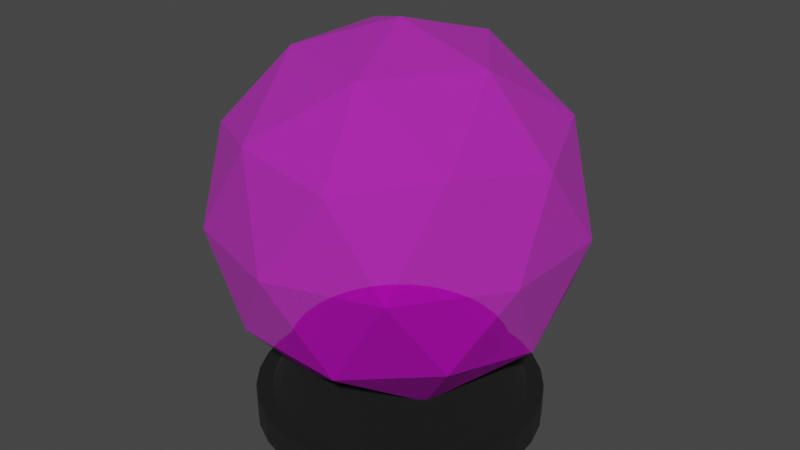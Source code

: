 # Source: hot-cold.blend  (saved by Blender 4.2.66; exported with 4.5.12 LTS)
import bpy
from mathutils import Matrix  # noqa: F401  (used for matrix-valued properties, if any)

bpy.ops.wm.read_factory_settings(use_empty=True)
scene = bpy.context.scene
scene.name = 'Scene'

# ---- collections
col_collection = bpy.data.collections.new('Collection'); scene.collection.children.link(col_collection)

# ---- images (referenced by path relative to the original .blend; pixels are not part of the script)
import os
ASSET_DIR = os.environ.get("B2B_ASSET_DIR", "")  # directory of the original .blend (textures are referenced by path, not embedded)
HERE = os.path.dirname(os.path.abspath(__file__))  # packed textures are extracted next to this script under _unpacked/

def load_image(name, relpath, width, height, colorspace="sRGB"):
    """Load a texture the original file referenced (path relative to the .blend, or extracted next to this script)."""
    p = next((c for c in (os.path.join(HERE, relpath), os.path.join(ASSET_DIR, relpath)) if relpath and os.path.exists(c)), "")
    if p:
        img = bpy.data.images.load(p, check_existing=True)
        img.name = name
    else:  # same state as the original file: an image datablock whose file is absent (Cycles renders it pink)
        img = bpy.data.images.new(name, width, height)
        img.source = "FILE"
        img.filepath = "//" + (relpath or name)
    img.colorspace_settings.name = colorspace
    return img
img_imphenziapalette01_png = load_image('ImphenziaPalette01.png', 'ImphenziaPalette01.png', 1024, 1024, 'sRGB')

# ---- materials (node trees are filled in below, after node groups)
mat_material = bpy.data.materials.new('Material')
mat_material.alpha_threshold = 0.0
mat_material.use_transparent_shadow = False
mat_material.roughness = 0.5
mat_material.line_color = (0.0, 0.0, 0.0, 1.0)
mat_material_002 = bpy.data.materials.new('Material.002')

# ---- material node trees
mat_material.use_nodes = True; mat_material.node_tree.nodes.clear()
_N = mat_material.node_tree.nodes; _L = mat_material.node_tree.links
n0 = _N.new('ShaderNodeOutputMaterial'); n0.name = 'Material Output'; n0.location = (300, 300)
n1 = _N.new('ShaderNodeBsdfPrincipled'); n1.name = 'Principled BSDF'; n1.location = (10, 300)
n1.distribution = 'GGX'
n1.subsurface_method = 'RANDOM_WALK_SKIN'
n1.inputs[2].default_value = 1.0
n1.inputs[3].default_value = 1.45
n1.inputs[4].default_value = 0.4
n1.inputs[27].default_value = (0.0, 0.0, 0.0, 1.0)
n1.inputs[28].default_value = 1.0
n2 = _N.new('ShaderNodeTexImage'); n2.name = 'Image Texture'; n2.location = (-420, 204)
n2.image = img_imphenziapalette01_png
n2.interpolation = 'Closest'
_L.new(n1.outputs[0], n0.inputs[0])
_L.new(n2.outputs[0], n1.inputs[0])
n0.is_active_output = True
mat_material_002.use_nodes = True; mat_material_002.node_tree.nodes.clear()
_N = mat_material_002.node_tree.nodes; _L = mat_material_002.node_tree.links
n0 = _N.new('ShaderNodeBsdfPrincipled'); n0.name = 'Principled BSDF'; n0.location = (10, 300)
n0.inputs[0].default_value = (0.0, 0.0, 0.0, 1.0)
n0.inputs[2].default_value = 1.0
n1 = _N.new('ShaderNodeOutputMaterial'); n1.name = 'Material Output'; n1.location = (300, 300)
_L.new(n0.outputs[0], n1.inputs[0])
n1.is_active_output = True

# ---- world
world_world = bpy.data.worlds.new('World'); scene.world = world_world
world_world.use_nodes = True; world_world.node_tree.nodes.clear()
_N = world_world.node_tree.nodes; _L = world_world.node_tree.links
n0 = _N.new('ShaderNodeOutputWorld'); n0.name = 'World Output'; n0.location = (300, 300)
n1 = _N.new('ShaderNodeBackground'); n1.name = 'Background'; n1.location = (10, 300)
n1.inputs[0].default_value = (0.05088, 0.05088, 0.05088, 1.0)
_L.new(n1.outputs[0], n0.inputs[0])
n0.is_active_output = True
world_world.color = (0.05088, 0.05088, 0.05088)
world_world.use_sun_shadow = False
world_world.sun_shadow_jitter_overblur = 0.0

# ---- meshes
me_icosphere_001 = bpy.data.meshes.new('Icosphere.001')
me_icosphere_001.from_pydata([(0.0, 0.0, -0.5), (0.3618, -0.2629, -0.2236), (-0.1382, -0.4253, -0.2236), (-0.4472, 0.0, -0.2236), (-0.1382, 0.4253, -0.2236), (0.3618, 0.2629, -0.2236), (0.1382, -0.4253, 0.2236), (-0.3618, -0.2629, 0.2236), (-0.3618, 0.2629, 0.2236), (0.1382, 0.4253, 0.2236), (0.4472, 0.0, 0.2236), (0.0, 0.0, 0.5), (-0.08123, -0.25, -0.4253), (0.2127, -0.1545, -0.4253), (0.1314, -0.4045, -0.2629), (0.4253, 0.0, -0.2629), (0.2127, 0.1545, -0.4253), (-0.2629, 0.0, -0.4253), (-0.3441, -0.25, -0.2629), (-0.08123, 0.25, -0.4253), (-0.3441, 0.25, -0.2629), (0.1314, 0.4045, -0.2629), (0.4755, -0.1545, 0.0), (0.4755, 0.1545, 0.0), (0.0, -0.5, 0.0), (0.2939, -0.4045, 0.0), (-0.4755, -0.1545, 0.0), (-0.2939, -0.4045, 0.0), (-0.2939, 0.4045, 0.0), (-0.4755, 0.1545, 0.0), (0.2939, 0.4045, 0.0), (0.0, 0.5, 0.0), (0.3441, -0.25, 0.2629), (-0.1314, -0.4045, 0.2629), (-0.4253, 0.0, 0.2629), (-0.1314, 0.4045, 0.2629), (0.3441, 0.25, 0.2629), (0.08123, -0.25, 0.4253), (0.2629, 0.0, 0.4253), (-0.2127, -0.1545, 0.4253), (-0.2127, 0.1545, 0.4253), (0.08123, 0.25, 0.4253), (0.0, 0.3969, -0.6062), (0.0, 0.3519, -0.5268), (0.07743, 0.3893, -0.6062), (0.06864, 0.3451, -0.5268), (0.1519, 0.3667, -0.6062), (0.1346, 0.3251, -0.5268), (0.2205, 0.33, -0.6062), (0.1955, 0.2926, -0.5268), (0.2806, 0.2806, -0.6062), (0.2488, 0.2488, -0.5268), (0.33, 0.2205, -0.6062), (0.2926, 0.1955, -0.5268), (0.3667, 0.1519, -0.6062), (0.3251, 0.1346, -0.5268), (0.3893, 0.07743, -0.6062), (0.3451, 0.06864, -0.5268), (0.3969, 0.0, -0.6062), (0.3519, 0.0, -0.5268), (0.3893, -0.07743, -0.6062), (0.3451, -0.06864, -0.5268), (0.3667, -0.1519, -0.6062), (0.3251, -0.1346, -0.5268), (0.33, -0.2205, -0.6062), (0.2926, -0.1955, -0.5268), (0.2806, -0.2806, -0.6062), (0.2488, -0.2488, -0.5268), (0.2205, -0.33, -0.6062), (0.1955, -0.2926, -0.5268), (0.1519, -0.3667, -0.6062), (0.1346, -0.3251, -0.5268), (0.07743, -0.3893, -0.6062), (0.06864, -0.3451, -0.5268), (0.0, -0.3969, -0.6062), (0.0, -0.3519, -0.5268), (-0.07743, -0.3893, -0.6062), (-0.06864, -0.3451, -0.5268), (-0.1519, -0.3667, -0.6062), (-0.1346, -0.3251, -0.5268), (-0.2205, -0.33, -0.6062), (-0.1955, -0.2926, -0.5268), (-0.2806, -0.2806, -0.6062), (-0.2488, -0.2488, -0.5268), (-0.33, -0.2205, -0.6062), (-0.2926, -0.1955, -0.5268), (-0.3667, -0.1519, -0.6062), (-0.3251, -0.1346, -0.5268), (-0.3893, -0.07743, -0.6062), (-0.3451, -0.06864, -0.5268), (-0.3969, 0.0, -0.6062), (-0.3519, 0.0, -0.5268), (-0.3893, 0.07743, -0.6062), (-0.3451, 0.06864, -0.5268), (-0.3667, 0.1519, -0.6062), (-0.3251, 0.1346, -0.5268), (-0.33, 0.2205, -0.6062), (-0.2926, 0.1955, -0.5268), (-0.2806, 0.2806, -0.6062), (-0.2488, 0.2488, -0.5268), (-0.2205, 0.33, -0.6062), (-0.1955, 0.2926, -0.5268), (-0.1519, 0.3667, -0.6062), (-0.1346, 0.3251, -0.5268), (-0.07743, 0.3893, -0.6062), (-0.06864, 0.3451, -0.5268), (0.07743, 0.3893, -0.5268), (0.0, 0.3969, -0.5268), (0.1519, 0.3667, -0.5268), (0.2205, 0.33, -0.5268), (0.2806, 0.2806, -0.5268), (0.33, 0.2205, -0.5268), (0.3667, 0.1519, -0.5268), (0.3893, 0.07743, -0.5268), (0.3969, 0.0, -0.5268), (0.3893, -0.07743, -0.5268), (0.3667, -0.1519, -0.5268), (0.33, -0.2205, -0.5268), (0.2806, -0.2806, -0.5268), (0.2205, -0.33, -0.5268), (0.1519, -0.3667, -0.5268), (0.07743, -0.3893, -0.5268), (0.0, -0.3969, -0.5268), (-0.07743, -0.3893, -0.5268), (-0.1519, -0.3667, -0.5268), (-0.2205, -0.33, -0.5268), (-0.2806, -0.2806, -0.5268), (-0.33, -0.2205, -0.5268), (-0.3667, -0.1519, -0.5268), (-0.3893, -0.07743, -0.5268), (-0.3969, 0.0, -0.5268), (-0.3893, 0.07743, -0.5268), (-0.3667, 0.1519, -0.5268), (-0.33, 0.2205, -0.5268), (-0.2806, 0.2806, -0.5268), (-0.2205, 0.33, -0.5268), (-0.1519, 0.3667, -0.5268), (-0.07743, 0.3893, -0.5268), (0.05917, 0.2975, -0.4062), (-1.657e-09, 0.3033, -0.4062), (0.1161, 0.2802, -0.4062), (0.1685, 0.2522, -0.4062), (0.2145, 0.2145, -0.4062), (0.2522, 0.1685, -0.4062), (0.2802, 0.1161, -0.4062), (0.2975, 0.05917, -0.4062), (0.3033, 2.57e-10, -0.4062), (0.2975, -0.05917, -0.4062), (0.2802, -0.1161, -0.4062), (0.2522, -0.1685, -0.4062), (0.2145, -0.2145, -0.4062), (0.1685, -0.2522, -0.4062), (0.1161, -0.2802, -0.4062), (0.05917, -0.2975, -0.4062), (-1.657e-09, -0.3033, -0.4062), (-0.05917, -0.2975, -0.4062), (-0.1161, -0.2802, -0.4062), (-0.1685, -0.2522, -0.4062), (-0.2145, -0.2145, -0.4062), (-0.2522, -0.1685, -0.4062), (-0.2802, -0.1161, -0.4062), (-0.2975, -0.05917, -0.4062), (-0.3033, 2.57e-10, -0.4062), (-0.2975, 0.05917, -0.4062), (-0.2802, 0.1161, -0.4062), (-0.2522, 0.1685, -0.4062), (-0.2145, 0.2145, -0.4062), (-0.1685, 0.2522, -0.4062), (-0.1161, 0.2802, -0.4062), (-0.05917, 0.2975, -0.4062)], [], [(0, 13, 12), (1, 13, 15), (0, 12, 17), (0, 17, 19), (0, 19, 16), (1, 15, 22), (2, 14, 24), (3, 18, 26), (4, 20, 28), (5, 21, 30), (1, 22, 25), (2, 24, 27), (3, 26, 29), (4, 28, 31), (5, 30, 23), (6, 32, 37), (7, 33, 39), (8, 34, 40), (9, 35, 41), (10, 36, 38), (38, 41, 11), (38, 36, 41), (36, 9, 41), (41, 40, 11), (41, 35, 40), (35, 8, 40), (40, 39, 11), (40, 34, 39), (34, 7, 39), (39, 37, 11), (39, 33, 37), (33, 6, 37), (37, 38, 11), (37, 32, 38), (32, 10, 38), (23, 36, 10), (23, 30, 36), (30, 9, 36), (31, 35, 9), (31, 28, 35), (28, 8, 35), (29, 34, 8), (29, 26, 34), (26, 7, 34), (27, 33, 7), (27, 24, 33), (24, 6, 33), (25, 32, 6), (25, 22, 32), (22, 10, 32), (30, 31, 9), (30, 21, 31), (21, 4, 31), (28, 29, 8), (28, 20, 29), (20, 3, 29), (26, 27, 7), (26, 18, 27), (18, 2, 27), (24, 25, 6), (24, 14, 25), (14, 1, 25), (22, 23, 10), (22, 15, 23), (15, 5, 23), (16, 21, 5), (16, 19, 21), (19, 4, 21), (19, 20, 4), (19, 17, 20), (17, 3, 20), (17, 18, 3), (17, 12, 18), (12, 2, 18), (15, 16, 5), (15, 13, 16), (13, 0, 16), (12, 14, 2), (12, 13, 14), (13, 1, 14), (42, 107, 106, 44), (44, 106, 108, 46), (46, 108, 109, 48), (48, 109, 110, 50), (50, 110, 111, 52), (52, 111, 112, 54), (54, 112, 113, 56), (56, 113, 114, 58), (58, 114, 115, 60), (60, 115, 116, 62), (62, 116, 117, 64), (64, 117, 118, 66), (66, 118, 119, 68), (68, 119, 120, 70), (70, 120, 121, 72), (72, 121, 122, 74), (74, 122, 123, 76), (76, 123, 124, 78), (78, 124, 125, 80), (80, 125, 126, 82), (82, 126, 127, 84), (84, 127, 128, 86), (86, 128, 129, 88), (88, 129, 130, 90), (90, 130, 131, 92), (92, 131, 132, 94), (94, 132, 133, 96), (96, 133, 134, 98), (98, 134, 135, 100), (100, 135, 136, 102), (45, 43, 139, 138), (102, 136, 137, 104), (104, 137, 107, 42), (42, 44, 46, 48, 50, 52, 54, 56, 58, 60, 62, 64, 66, 68, 70, 72, 74, 76, 78, 80, 82, 84, 86, 88, 90, 92, 94, 96, 98, 100, 102, 104), (43, 45, 106, 107), (45, 47, 108, 106), (47, 49, 109, 108), (49, 51, 110, 109), (51, 53, 111, 110), (53, 55, 112, 111), (55, 57, 113, 112), (57, 59, 114, 113), (59, 61, 115, 114), (61, 63, 116, 115), (63, 65, 117, 116), (65, 67, 118, 117), (67, 69, 119, 118), (69, 71, 120, 119), (71, 73, 121, 120), (73, 75, 122, 121), (75, 77, 123, 122), (77, 79, 124, 123), (79, 81, 125, 124), (81, 83, 126, 125), (83, 85, 127, 126), (85, 87, 128, 127), (87, 89, 129, 128), (89, 91, 130, 129), (91, 93, 131, 130), (93, 95, 132, 131), (95, 97, 133, 132), (97, 99, 134, 133), (99, 101, 135, 134), (101, 103, 136, 135), (103, 105, 137, 136), (105, 43, 107, 137), (138, 139, 169, 168, 167, 166, 165, 164, 163, 162, 161, 160, 159, 158, 157, 156, 155, 154, 153, 152, 151, 150, 149, 148, 147, 146, 145, 144, 143, 142, 141, 140), (99, 97, 165, 166), (73, 71, 152, 153), (47, 45, 138, 140), (101, 99, 166, 167), (75, 73, 153, 154), (49, 47, 140, 141), (103, 101, 167, 168), (77, 75, 154, 155), (51, 49, 141, 142), (105, 103, 168, 169), (79, 77, 155, 156), (53, 51, 142, 143), (43, 105, 169, 139), (81, 79, 156, 157), (55, 53, 143, 144), (83, 81, 157, 158), (57, 55, 144, 145), (85, 83, 158, 159), (59, 57, 145, 146), (87, 85, 159, 160), (61, 59, 146, 147), (89, 87, 160, 161), (63, 61, 147, 148), (91, 89, 161, 162), (65, 63, 148, 149), (93, 91, 162, 163), (67, 65, 149, 150), (95, 93, 163, 164), (69, 67, 150, 151), (97, 95, 164, 165), (71, 69, 151, 152)])
me_icosphere_001.polygons.foreach_set('material_index', [0, 0, 0, 0, 0, 0, 0, 0, 0, 0, 0, 0, 0, 0, 0, 0, 0, 0, 0, 0, 0, 0, 0, 0, 0, 0, 0, 0, 0, 0, 0, 0, 0, 0, 0, 0, 0, 0, 0, 0, 0, 0, 0, 0, 0, 0, 0, 0, 0, 0, 0, 0, 0, 0, 0, 0, 0, 0, 0, 0, 0, 0, 0, 0, 0, 0, 0, 0, 0, 0, 0, 0, 0, 0, 0, 0, 0, 0, 0, 0, 1, 1, 1, 1, 1, 1, 1, 1, 1, 1, 1, 1, 1, 1, 1, 1, 1, 1, 1, 1, 1, 1, 1, 1, 1, 1, 1, 1, 1, 1, 1, 1, 1, 1, 1, 1, 1, 1, 1, 1, 1, 1, 1, 1, 1, 1, 1, 1, 1, 1, 1, 1, 1, 1, 1, 1, 1, 1, 1, 1, 1, 1, 1, 1, 1, 1, 1, 1, 1, 1, 1, 1, 1, 1, 1, 1, 1, 1, 1, 1, 1, 1, 1, 1, 1, 1, 1, 1, 1, 1, 1, 1, 1, 1, 1, 1, 1, 1])
_uv = me_icosphere_001.uv_layers.new(name='UVMap')
_uv.uv.foreach_set('vector', [0.07372, 0.07646, 0.07415, 0.0772, 0.07329, 0.0772, 0.07459, 0.07795, 0.07502, 0.0772, 0.07545, 0.07795, 0.08063, 0.07646, 0.08106, 0.0772, 0.0802, 0.0772, 0.07891, 0.07646, 0.07934, 0.0772, 0.07847, 0.0772, 0.07718, 0.07646, 0.07761, 0.0772, 0.07675, 0.0772, 0.07459, 0.07795, 0.07545, 0.07795, 0.07502, 0.0787, 0.07286, 0.07795, 0.07372, 0.07795, 0.07329, 0.0787, 0.07977, 0.07795, 0.08063, 0.07795, 0.0802, 0.0787, 0.07804, 0.07795, 0.07891, 0.07795, 0.07847, 0.0787, 0.07631, 0.07795, 0.07718, 0.07795, 0.07675, 0.0787, 0.07459, 0.07795, 0.07502, 0.0787, 0.07415, 0.0787, 0.07286, 0.07795, 0.07329, 0.0787, 0.07243, 0.0787, 0.07977, 0.07795, 0.0802, 0.0787, 0.07934, 0.0787, 0.07804, 0.07795, 0.07847, 0.0787, 0.07761, 0.0787, 0.07631, 0.07795, 0.07675, 0.0787, 0.07588, 0.0787, 0.07372, 0.07945, 0.07459, 0.07945, 0.07415, 0.0802, 0.07199, 0.07945, 0.07286, 0.07945, 0.07243, 0.0802, 0.07891, 0.07945, 0.07977, 0.07945, 0.07934, 0.0802, 0.07718, 0.07945, 0.07804, 0.07945, 0.07761, 0.0802, 0.07545, 0.07945, 0.07631, 0.07945, 0.07588, 0.0802, 0.07588, 0.0802, 0.07675, 0.0802, 0.07631, 0.08095, 0.07588, 0.0802, 0.07631, 0.07945, 0.07675, 0.0802, 0.07631, 0.07945, 0.07718, 0.07945, 0.07675, 0.0802, 0.07761, 0.0802, 0.07847, 0.0802, 0.07804, 0.08095, 0.07761, 0.0802, 0.07804, 0.07945, 0.07847, 0.0802, 0.07804, 0.07945, 0.07891, 0.07945, 0.07847, 0.0802, 0.07934, 0.0802, 0.0802, 0.0802, 0.07977, 0.08095, 0.07934, 0.0802, 0.07977, 0.07945, 0.0802, 0.0802, 0.07977, 0.07945, 0.08063, 0.07945, 0.0802, 0.0802, 0.07243, 0.0802, 0.07329, 0.0802, 0.07286, 0.08095, 0.07243, 0.0802, 0.07286, 0.07945, 0.07329, 0.0802, 0.07286, 0.07945, 0.07372, 0.07945, 0.07329, 0.0802, 0.07415, 0.0802, 0.07502, 0.0802, 0.07459, 0.08095, 0.07415, 0.0802, 0.07459, 0.07945, 0.07502, 0.0802, 0.07459, 0.07945, 0.07545, 0.07945, 0.07502, 0.0802, 0.07588, 0.0787, 0.07631, 0.07945, 0.07545, 0.07945, 0.07588, 0.0787, 0.07675, 0.0787, 0.07631, 0.07945, 0.07675, 0.0787, 0.07718, 0.07945, 0.07631, 0.07945, 0.07761, 0.0787, 0.07804, 0.07945, 0.07718, 0.07945, 0.07761, 0.0787, 0.07847, 0.0787, 0.07804, 0.07945, 0.07847, 0.0787, 0.07891, 0.07945, 0.07804, 0.07945, 0.07934, 0.0787, 0.07977, 0.07945, 0.07891, 0.07945, 0.07934, 0.0787, 0.0802, 0.0787, 0.07977, 0.07945, 0.0802, 0.0787, 0.08063, 0.07945, 0.07977, 0.07945, 0.07243, 0.0787, 0.07286, 0.07945, 0.07199, 0.07945, 0.07243, 0.0787, 0.07329, 0.0787, 0.07286, 0.07945, 0.07329, 0.0787, 0.07372, 0.07945, 0.07286, 0.07945, 0.07415, 0.0787, 0.07459, 0.07945, 0.07372, 0.07945, 0.07415, 0.0787, 0.07502, 0.0787, 0.07459, 0.07945, 0.07502, 0.0787, 0.07545, 0.07945, 0.07459, 0.07945, 0.07675, 0.0787, 0.07761, 0.0787, 0.07718, 0.07945, 0.07675, 0.0787, 0.07718, 0.07795, 0.07761, 0.0787, 0.07718, 0.07795, 0.07804, 0.07795, 0.07761, 0.0787, 0.07847, 0.0787, 0.07934, 0.0787, 0.07891, 0.07945, 0.07847, 0.0787, 0.07891, 0.07795, 0.07934, 0.0787, 0.07891, 0.07795, 0.07977, 0.07795, 0.07934, 0.0787, 0.0802, 0.0787, 0.08106, 0.0787, 0.08063, 0.07945, 0.0802, 0.0787, 0.08063, 0.07795, 0.08106, 0.0787, 0.08063, 0.07795, 0.0815, 0.07795, 0.08106, 0.0787, 0.07329, 0.0787, 0.07415, 0.0787, 0.07372, 0.07945, 0.07329, 0.0787, 0.07372, 0.07795, 0.07415, 0.0787, 0.07372, 0.07795, 0.07459, 0.07795, 0.07415, 0.0787, 0.07502, 0.0787, 0.07588, 0.0787, 0.07545, 0.07945, 0.07502, 0.0787, 0.07545, 0.07795, 0.07588, 0.0787, 0.07545, 0.07795, 0.07631, 0.07795, 0.07588, 0.0787, 0.07675, 0.0772, 0.07718, 0.07795, 0.07631, 0.07795, 0.07675, 0.0772, 0.07761, 0.0772, 0.07718, 0.07795, 0.07761, 0.0772, 0.07804, 0.07795, 0.07718, 0.07795, 0.07847, 0.0772, 0.07891, 0.07795, 0.07804, 0.07795, 0.07847, 0.0772, 0.07934, 0.0772, 0.07891, 0.07795, 0.07934, 0.0772, 0.07977, 0.07795, 0.07891, 0.07795, 0.0802, 0.0772, 0.08063, 0.07795, 0.07977, 0.07795, 0.0802, 0.0772, 0.08106, 0.0772, 0.08063, 0.07795, 0.08106, 0.0772, 0.0815, 0.07795, 0.08063, 0.07795, 0.07545, 0.07795, 0.07588, 0.0772, 0.07631, 0.07795, 0.07545, 0.07795, 0.07502, 0.0772, 0.07588, 0.0772, 0.07502, 0.0772, 0.07545, 0.07646, 0.07588, 0.0772, 0.07329, 0.0772, 0.07372, 0.07795, 0.07286, 0.07795, 0.07329, 0.0772, 0.07415, 0.0772, 0.07372, 0.07795, 0.07415, 0.0772, 0.07459, 0.07795, 0.07372, 0.07795, 0.9227, 0.9429, 0.9227, 0.9522, 0.9221, 0.9522, 0.9221, 0.9429, 0.9221, 0.9429, 0.9221, 0.9522, 0.9216, 0.9522, 0.9216, 0.9429, 0.9216, 0.9429, 0.9216, 0.9522, 0.921, 0.9522, 0.921, 0.9429, 0.921, 0.9429, 0.921, 0.9522, 0.9204, 0.9522, 0.9204, 0.9429, 0.9204, 0.9429, 0.9204, 0.9522, 0.9198, 0.9522, 0.9198, 0.9429, 0.9198, 0.9429, 0.9198, 0.9522, 0.9192, 0.9522, 0.9192, 0.9429, 0.9192, 0.9429, 0.9192, 0.9522, 0.9186, 0.9522, 0.9186, 0.9429, 0.9186, 0.9429, 0.9186, 0.9522, 0.9181, 0.9522, 0.9181, 0.9429, 0.9181, 0.9429, 0.9181, 0.9522, 0.9175, 0.9522, 0.9175, 0.9429, 0.9175, 0.9429, 0.9175, 0.9522, 0.9169, 0.9522, 0.9169, 0.9429, 0.9169, 0.9429, 0.9169, 0.9522, 0.9163, 0.9522, 0.9163, 0.9429, 0.9163, 0.9429, 0.9163, 0.9522, 0.9157, 0.9522, 0.9157, 0.9429, 0.9157, 0.9429, 0.9157, 0.9522, 0.9152, 0.9522, 0.9152, 0.9429, 0.9152, 0.9429, 0.9152, 0.9522, 0.9146, 0.9522, 0.9146, 0.9429, 0.9146, 0.9429, 0.9146, 0.9522, 0.914, 0.9522, 0.914, 0.9429, 0.914, 0.9429, 0.914, 0.9522, 0.9134, 0.9522, 0.9134, 0.9429, 0.9134, 0.9429, 0.9134, 0.9522, 0.9128, 0.9522, 0.9128, 0.9429, 0.9128, 0.9429, 0.9128, 0.9522, 0.9122, 0.9522, 0.9122, 0.9429, 0.9122, 0.9429, 0.9122, 0.9522, 0.9117, 0.9522, 0.9117, 0.9429, 0.9117, 0.9429, 0.9117, 0.9522, 0.9111, 0.9522, 0.9111, 0.9429, 0.9111, 0.9429, 0.9111, 0.9522, 0.9105, 0.9522, 0.9105, 0.9429, 0.9105, 0.9429, 0.9105, 0.9522, 0.9099, 0.9522, 0.9099, 0.9429, 0.9099, 0.9429, 0.9099, 0.9522, 0.9093, 0.9522, 0.9093, 0.9429, 0.9093, 0.9429, 0.9093, 0.9522, 0.9088, 0.9522, 0.9088, 0.9429, 0.9088, 0.9429, 0.9088, 0.9522, 0.9082, 0.9522, 0.9082, 0.9429, 0.9082, 0.9429, 0.9082, 0.9522, 0.9076, 0.9522, 0.9076, 0.9429, 0.9076, 0.9429, 0.9076, 0.9522, 0.907, 0.9522, 0.907, 0.9429, 0.907, 0.9429, 0.907, 0.9522, 0.9064, 0.9522, 0.9064, 0.9429, 0.9064, 0.9429, 0.9064, 0.9522, 0.9058, 0.9522, 0.9058, 0.9429, 0.9058, 0.9429, 0.9058, 0.9522, 0.9053, 0.9522, 0.9053, 0.9429, 0.9095, 0.9422, 0.9088, 0.9422, 0.9088, 0.9422, 0.9095, 0.9422, 0.9053, 0.9429, 0.9053, 0.9522, 0.9047, 0.9522, 0.9047, 0.9429, 0.9047, 0.9429, 0.9047, 0.9522, 0.9041, 0.9522, 0.9041, 0.9429, 0.9181, 0.9427, 0.9189, 0.9427, 0.9198, 0.9424, 0.9206, 0.942, 0.9212, 0.9414, 0.9218, 0.9408, 0.9222, 0.94, 0.9225, 0.9391, 0.9225, 0.9383, 0.9225, 0.9374, 0.9222, 0.9366, 0.9218, 0.9358, 0.9212, 0.9351, 0.9206, 0.9346, 0.9198, 0.9341, 0.9189, 0.9339, 0.9181, 0.9338, 0.9172, 0.9339, 0.9164, 0.9341, 0.9156, 0.9346, 0.9149, 0.9351, 0.9144, 0.9358, 0.9139, 0.9366, 0.9137, 0.9374, 0.9136, 0.9383, 0.9137, 0.9391, 0.9139, 0.94, 0.9144, 0.9408, 0.9149, 0.9414, 0.9156, 0.942, 0.9164, 0.9424, 0.9172, 0.9427, 0.9088, 0.9422, 0.9095, 0.9422, 0.9096, 0.9427, 0.9088, 0.9427, 0.9095, 0.9422, 0.9103, 0.9419, 0.9105, 0.9424, 0.9096, 0.9427, 0.9103, 0.9419, 0.911, 0.9416, 0.9112, 0.942, 0.9105, 0.9424, 0.911, 0.9416, 0.9116, 0.9411, 0.9119, 0.9414, 0.9112, 0.942, 0.9116, 0.9411, 0.9121, 0.9405, 0.9125, 0.9408, 0.9119, 0.9414, 0.9121, 0.9405, 0.9124, 0.9398, 0.9129, 0.94, 0.9125, 0.9408, 0.9124, 0.9398, 0.9126, 0.939, 0.9131, 0.9391, 0.9129, 0.94, 0.9126, 0.939, 0.9127, 0.9383, 0.9132, 0.9383, 0.9131, 0.9391, 0.9127, 0.9383, 0.9126, 0.9375, 0.9131, 0.9374, 0.9132, 0.9383, 0.9126, 0.9375, 0.9124, 0.9368, 0.9129, 0.9366, 0.9131, 0.9374, 0.9124, 0.9368, 0.9121, 0.9361, 0.9125, 0.9358, 0.9129, 0.9366, 0.9121, 0.9361, 0.9116, 0.9355, 0.9119, 0.9351, 0.9125, 0.9358, 0.9116, 0.9355, 0.911, 0.935, 0.9112, 0.9346, 0.9119, 0.9351, 0.911, 0.935, 0.9103, 0.9346, 0.9105, 0.9341, 0.9112, 0.9346, 0.9103, 0.9346, 0.9095, 0.9344, 0.9096, 0.9339, 0.9105, 0.9341, 0.9095, 0.9344, 0.9088, 0.9343, 0.9088, 0.9338, 0.9096, 0.9339, 0.9088, 0.9343, 0.908, 0.9344, 0.9079, 0.9339, 0.9088, 0.9338, 0.908, 0.9344, 0.9072, 0.9346, 0.907, 0.9341, 0.9079, 0.9339, 0.9072, 0.9346, 0.9066, 0.935, 0.9063, 0.9346, 0.907, 0.9341, 0.9066, 0.935, 0.906, 0.9355, 0.9056, 0.9351, 0.9063, 0.9346, 0.906, 0.9355, 0.9055, 0.9361, 0.905, 0.9358, 0.9056, 0.9351, 0.9055, 0.9361, 0.9051, 0.9368, 0.9046, 0.9366, 0.905, 0.9358, 0.9051, 0.9368, 0.9049, 0.9375, 0.9044, 0.9374, 0.9046, 0.9366, 0.9049, 0.9375, 0.9048, 0.9383, 0.9043, 0.9383, 0.9044, 0.9374, 0.9048, 0.9383, 0.9049, 0.939, 0.9044, 0.9391, 0.9043, 0.9383, 0.9049, 0.939, 0.9051, 0.9398, 0.9046, 0.94, 0.9044, 0.9391, 0.9051, 0.9398, 0.9055, 0.9405, 0.905, 0.9408, 0.9046, 0.94, 0.9055, 0.9405, 0.906, 0.9411, 0.9056, 0.9414, 0.905, 0.9408, 0.906, 0.9411, 0.9066, 0.9416, 0.9063, 0.942, 0.9056, 0.9414, 0.9066, 0.9416, 0.9072, 0.9419, 0.907, 0.9424, 0.9063, 0.942, 0.9072, 0.9419, 0.908, 0.9422, 0.9079, 0.9427, 0.907, 0.9424, 0.908, 0.9422, 0.9088, 0.9422, 0.9088, 0.9427, 0.9079, 0.9427, 0.9095, 0.9422, 0.9088, 0.9422, 0.908, 0.9422, 0.9072, 0.9419, 0.9066, 0.9416, 0.906, 0.9411, 0.9055, 0.9405, 0.9051, 0.9398, 0.9049, 0.939, 0.9048, 0.9383, 0.9049, 0.9375, 0.9051, 0.9368, 0.9055, 0.9361, 0.906, 0.9355, 0.9066, 0.935, 0.9072, 0.9346, 0.908, 0.9344, 0.9088, 0.9343, 0.9095, 0.9344, 0.9103, 0.9346, 0.911, 0.935, 0.9116, 0.9355, 0.9121, 0.9361, 0.9124, 0.9368, 0.9126, 0.9375, 0.9127, 0.9383, 0.9126, 0.939, 0.9124, 0.9398, 0.9121, 0.9405, 0.9116, 0.9411, 0.911, 0.9416, 0.9103, 0.9419, 0.906, 0.9411, 0.9055, 0.9405, 0.9055, 0.9405, 0.906, 0.9411, 0.9095, 0.9344, 0.9103, 0.9346, 0.9103, 0.9346, 0.9095, 0.9344, 0.9103, 0.9419, 0.9095, 0.9422, 0.9095, 0.9422, 0.9103, 0.9419, 0.9066, 0.9416, 0.906, 0.9411, 0.906, 0.9411, 0.9066, 0.9416, 0.9088, 0.9343, 0.9095, 0.9344, 0.9095, 0.9344, 0.9088, 0.9343, 0.911, 0.9416, 0.9103, 0.9419, 0.9103, 0.9419, 0.911, 0.9416, 0.9072, 0.9419, 0.9066, 0.9416, 0.9066, 0.9416, 0.9072, 0.9419, 0.908, 0.9344, 0.9088, 0.9343, 0.9088, 0.9343, 0.908, 0.9344, 0.9116, 0.9411, 0.911, 0.9416, 0.911, 0.9416, 0.9116, 0.9411, 0.908, 0.9422, 0.9072, 0.9419, 0.9072, 0.9419, 0.908, 0.9422, 0.9072, 0.9346, 0.908, 0.9344, 0.908, 0.9344, 0.9072, 0.9346, 0.9121, 0.9405, 0.9116, 0.9411, 0.9116, 0.9411, 0.9121, 0.9405, 0.9088, 0.9422, 0.908, 0.9422, 0.908, 0.9422, 0.9088, 0.9422, 0.9066, 0.935, 0.9072, 0.9346, 0.9072, 0.9346, 0.9066, 0.935, 0.9124, 0.9398, 0.9121, 0.9405, 0.9121, 0.9405, 0.9124, 0.9398, 0.906, 0.9355, 0.9066, 0.935, 0.9066, 0.935, 0.906, 0.9355, 0.9126, 0.939, 0.9124, 0.9398, 0.9124, 0.9398, 0.9126, 0.939, 0.9055, 0.9361, 0.906, 0.9355, 0.906, 0.9355, 0.9055, 0.9361, 0.9127, 0.9383, 0.9126, 0.939, 0.9126, 0.939, 0.9127, 0.9383, 0.9051, 0.9368, 0.9055, 0.9361, 0.9055, 0.9361, 0.9051, 0.9368, 0.9126, 0.9375, 0.9127, 0.9383, 0.9127, 0.9383, 0.9126, 0.9375, 0.9049, 0.9375, 0.9051, 0.9368, 0.9051, 0.9368, 0.9049, 0.9375, 0.9124, 0.9368, 0.9126, 0.9375, 0.9126, 0.9375, 0.9124, 0.9368, 0.9048, 0.9383, 0.9049, 0.9375, 0.9049, 0.9375, 0.9048, 0.9383, 0.9121, 0.9361, 0.9124, 0.9368, 0.9124, 0.9368, 0.9121, 0.9361, 0.9049, 0.939, 0.9048, 0.9383, 0.9048, 0.9383, 0.9049, 0.939, 0.9116, 0.9355, 0.9121, 0.9361, 0.9121, 0.9361, 0.9116, 0.9355, 0.9051, 0.9398, 0.9049, 0.939, 0.9049, 0.939, 0.9051, 0.9398, 0.911, 0.935, 0.9116, 0.9355, 0.9116, 0.9355, 0.911, 0.935, 0.9055, 0.9405, 0.9051, 0.9398, 0.9051, 0.9398, 0.9055, 0.9405, 0.9103, 0.9346, 0.911, 0.935, 0.911, 0.935, 0.9103, 0.9346])
me_icosphere_001.materials.append(mat_material)
me_icosphere_001.materials.append(mat_material_002)
me_icosphere_001.update()

# ---- objects
ob_icosphere = bpy.data.objects.new('Icosphere', me_icosphere_001)

# ---- transforms, parenting, visibility, modifiers, constraints
ob_icosphere.location = (0.0, 0.0, 0.5665)

# ---- collection membership
col_collection.objects.link(ob_icosphere)

# ---- scene / render settings (as saved in the file)
scene.frame_start = 1; scene.frame_end = 250; scene.frame_set(1)
scene.render.engine = 'BLENDER_EEVEE_NEXT'
scene.view_settings.view_transform = 'Filmic'
bpy.context.view_layer.update()

# ---- added for rendering (the .blend has no active camera and no usable light): camera, sun
cam_auto = bpy.data.cameras.new('AutoCamera')
cam_auto.lens = 50.0
cam_auto.sensor_width = 36.0
cam_auto.clip_end = 1000.0
ob_auto_camera = bpy.data.objects.new('AutoCamera', cam_auto)
scene.collection.objects.link(ob_auto_camera)
ob_auto_camera.location = (1.63641, -1.96369, 1.82254)
ob_auto_camera.rotation_euler = (1.09748, -7.21219e-08, 0.694738)
scene.camera = ob_auto_camera
light_auto_sun = bpy.data.lights.new('AutoSun', 'SUN')
light_auto_sun.energy = 3.0
light_auto_sun.angle = 0.0523599
ob_auto_sun = bpy.data.objects.new('AutoSun', light_auto_sun)
scene.collection.objects.link(ob_auto_sun)
ob_auto_sun.rotation_euler = (0.872665, 0.174533, 0.523599)
bpy.context.view_layer.update()
